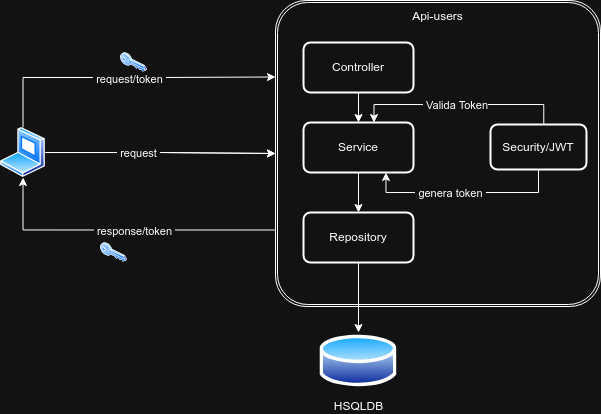

The diagram above was exported from draw.io. Its source (the exported page's mxGraphModel, read from the mxfile embedded in the PNG):
<mxGraphModel dx="953" dy="581" grid="1" gridSize="10" guides="1" tooltips="1" connect="1" arrows="1" fold="1" page="1" pageScale="1" pageWidth="827" pageHeight="1169" math="0" shadow="0">
  <root>
    <mxCell id="0" />
    <mxCell id="1" parent="0" />
    <mxCell id="3UpZaJuxysTplY4iz5Pw-49" style="edgeStyle=orthogonalEdgeStyle;rounded=0;orthogonalLoop=1;jettySize=auto;html=1;exitX=0;exitY=0.75;exitDx=0;exitDy=0;entryX=0.5;entryY=1;entryDx=0;entryDy=0;" edge="1" parent="1" source="3UpZaJuxysTplY4iz5Pw-38" target="3UpZaJuxysTplY4iz5Pw-29">
      <mxGeometry relative="1" as="geometry" />
    </mxCell>
    <mxCell id="3UpZaJuxysTplY4iz5Pw-50" value="&amp;nbsp;response/token&amp;nbsp;" style="edgeLabel;html=1;align=center;verticalAlign=middle;resizable=0;points=[];" vertex="1" connectable="0" parent="3UpZaJuxysTplY4iz5Pw-49">
      <mxGeometry x="0.1176" y="1" relative="1" as="geometry">
        <mxPoint x="29" as="offset" />
      </mxGeometry>
    </mxCell>
    <mxCell id="3UpZaJuxysTplY4iz5Pw-38" value="Api-users" style="shape=ext;double=1;rounded=1;whiteSpace=wrap;html=1;arcSize=10;verticalAlign=top;" vertex="1" parent="1">
      <mxGeometry x="385" y="248" width="325" height="306" as="geometry" />
    </mxCell>
    <mxCell id="3UpZaJuxysTplY4iz5Pw-56" style="edgeStyle=orthogonalEdgeStyle;rounded=0;orthogonalLoop=1;jettySize=auto;html=1;" edge="1" parent="1" source="3UpZaJuxysTplY4iz5Pw-29" target="3UpZaJuxysTplY4iz5Pw-38">
      <mxGeometry relative="1" as="geometry" />
    </mxCell>
    <mxCell id="3UpZaJuxysTplY4iz5Pw-57" style="edgeStyle=orthogonalEdgeStyle;rounded=0;orthogonalLoop=1;jettySize=auto;html=1;entryX=0;entryY=0.25;entryDx=0;entryDy=0;exitX=0.5;exitY=0;exitDx=0;exitDy=0;" edge="1" parent="1" source="3UpZaJuxysTplY4iz5Pw-29" target="3UpZaJuxysTplY4iz5Pw-38">
      <mxGeometry relative="1" as="geometry">
        <Array as="points">
          <mxPoint x="133" y="325" />
          <mxPoint x="270" y="325" />
        </Array>
      </mxGeometry>
    </mxCell>
    <mxCell id="3UpZaJuxysTplY4iz5Pw-58" value="&amp;nbsp;request/token&amp;nbsp;" style="edgeLabel;html=1;align=center;verticalAlign=middle;resizable=0;points=[];" vertex="1" connectable="0" parent="3UpZaJuxysTplY4iz5Pw-57">
      <mxGeometry x="0.0328" y="-2" relative="1" as="geometry">
        <mxPoint as="offset" />
      </mxGeometry>
    </mxCell>
    <mxCell id="3UpZaJuxysTplY4iz5Pw-29" value="" style="image;aspect=fixed;perimeter=ellipsePerimeter;html=1;align=center;shadow=0;dashed=0;spacingTop=3;image=img/lib/active_directory/laptop_client.svg;" vertex="1" parent="1">
      <mxGeometry x="110" y="375" width="45" height="50" as="geometry" />
    </mxCell>
    <mxCell id="3UpZaJuxysTplY4iz5Pw-43" style="edgeStyle=orthogonalEdgeStyle;rounded=0;orthogonalLoop=1;jettySize=auto;html=1;entryX=0.5;entryY=0;entryDx=0;entryDy=0;" edge="1" parent="1" source="3UpZaJuxysTplY4iz5Pw-32" target="3UpZaJuxysTplY4iz5Pw-33">
      <mxGeometry relative="1" as="geometry" />
    </mxCell>
    <mxCell id="3UpZaJuxysTplY4iz5Pw-32" value="Controller" style="rounded=1;whiteSpace=wrap;html=1;absoluteArcSize=1;arcSize=14;strokeWidth=2;" vertex="1" parent="1">
      <mxGeometry x="413" y="290" width="110" height="50" as="geometry" />
    </mxCell>
    <mxCell id="3UpZaJuxysTplY4iz5Pw-44" style="edgeStyle=orthogonalEdgeStyle;rounded=0;orthogonalLoop=1;jettySize=auto;html=1;entryX=0.5;entryY=0;entryDx=0;entryDy=0;" edge="1" parent="1" source="3UpZaJuxysTplY4iz5Pw-33" target="3UpZaJuxysTplY4iz5Pw-34">
      <mxGeometry relative="1" as="geometry" />
    </mxCell>
    <mxCell id="3UpZaJuxysTplY4iz5Pw-33" value="Service" style="rounded=1;whiteSpace=wrap;html=1;absoluteArcSize=1;arcSize=14;strokeWidth=2;" vertex="1" parent="1">
      <mxGeometry x="413" y="370" width="110" height="50" as="geometry" />
    </mxCell>
    <mxCell id="3UpZaJuxysTplY4iz5Pw-41" style="edgeStyle=orthogonalEdgeStyle;rounded=0;orthogonalLoop=1;jettySize=auto;html=1;" edge="1" parent="1" source="3UpZaJuxysTplY4iz5Pw-34" target="3UpZaJuxysTplY4iz5Pw-37">
      <mxGeometry relative="1" as="geometry" />
    </mxCell>
    <mxCell id="3UpZaJuxysTplY4iz5Pw-34" value="Repository" style="rounded=1;whiteSpace=wrap;html=1;absoluteArcSize=1;arcSize=14;strokeWidth=2;" vertex="1" parent="1">
      <mxGeometry x="413" y="460" width="110" height="50" as="geometry" />
    </mxCell>
    <mxCell id="3UpZaJuxysTplY4iz5Pw-37" value="HSQLDB" style="image;aspect=fixed;perimeter=ellipsePerimeter;html=1;align=center;shadow=0;dashed=0;spacingTop=3;image=img/lib/active_directory/database.svg;" vertex="1" parent="1">
      <mxGeometry x="429.48" y="580" width="77.03" height="57" as="geometry" />
    </mxCell>
    <mxCell id="3UpZaJuxysTplY4iz5Pw-40" style="edgeStyle=orthogonalEdgeStyle;rounded=0;orthogonalLoop=1;jettySize=auto;html=1;" edge="1" parent="1" source="3UpZaJuxysTplY4iz5Pw-29" target="3UpZaJuxysTplY4iz5Pw-38">
      <mxGeometry relative="1" as="geometry" />
    </mxCell>
    <mxCell id="3UpZaJuxysTplY4iz5Pw-48" value="&amp;nbsp;request&amp;nbsp;" style="edgeLabel;html=1;align=center;verticalAlign=middle;resizable=0;points=[];" vertex="1" connectable="0" parent="3UpZaJuxysTplY4iz5Pw-40">
      <mxGeometry x="-0.1974" y="-1" relative="1" as="geometry">
        <mxPoint as="offset" />
      </mxGeometry>
    </mxCell>
    <mxCell id="3UpZaJuxysTplY4iz5Pw-52" style="edgeStyle=orthogonalEdgeStyle;rounded=0;orthogonalLoop=1;jettySize=auto;html=1;entryX=0.75;entryY=1;entryDx=0;entryDy=0;exitX=0.5;exitY=1;exitDx=0;exitDy=0;" edge="1" parent="1" source="3UpZaJuxysTplY4iz5Pw-46" target="3UpZaJuxysTplY4iz5Pw-33">
      <mxGeometry relative="1" as="geometry">
        <Array as="points" />
      </mxGeometry>
    </mxCell>
    <mxCell id="3UpZaJuxysTplY4iz5Pw-53" value="&amp;nbsp;genera token&amp;nbsp;" style="edgeLabel;html=1;align=center;verticalAlign=middle;resizable=0;points=[];" vertex="1" connectable="0" parent="3UpZaJuxysTplY4iz5Pw-52">
      <mxGeometry x="0.1453" y="1" relative="1" as="geometry">
        <mxPoint as="offset" />
      </mxGeometry>
    </mxCell>
    <mxCell id="3UpZaJuxysTplY4iz5Pw-46" value="Security/JWT" style="whiteSpace=wrap;html=1;rounded=1;absoluteArcSize=1;arcSize=14;strokeWidth=2;" vertex="1" parent="1">
      <mxGeometry x="600" y="372" width="96" height="45" as="geometry" />
    </mxCell>
    <mxCell id="3UpZaJuxysTplY4iz5Pw-54" style="edgeStyle=orthogonalEdgeStyle;rounded=0;orthogonalLoop=1;jettySize=auto;html=1;entryX=0.641;entryY=0.001;entryDx=0;entryDy=0;entryPerimeter=0;exitX=0.555;exitY=-0.013;exitDx=0;exitDy=0;exitPerimeter=0;" edge="1" parent="1" source="3UpZaJuxysTplY4iz5Pw-46" target="3UpZaJuxysTplY4iz5Pw-33">
      <mxGeometry relative="1" as="geometry" />
    </mxCell>
    <mxCell id="3UpZaJuxysTplY4iz5Pw-55" value="&amp;nbsp;Valida Token" style="edgeLabel;html=1;align=center;verticalAlign=middle;resizable=0;points=[];" vertex="1" connectable="0" parent="3UpZaJuxysTplY4iz5Pw-54">
      <mxGeometry x="0.0481" y="1" relative="1" as="geometry">
        <mxPoint as="offset" />
      </mxGeometry>
    </mxCell>
    <mxCell id="3UpZaJuxysTplY4iz5Pw-59" value="" style="image;aspect=fixed;perimeter=ellipsePerimeter;html=1;align=center;shadow=0;dashed=0;spacingTop=3;image=img/lib/active_directory/key.svg;" vertex="1" parent="1">
      <mxGeometry x="210" y="490" width="27.03" height="20" as="geometry" />
    </mxCell>
    <mxCell id="3UpZaJuxysTplY4iz5Pw-60" value="" style="image;aspect=fixed;perimeter=ellipsePerimeter;html=1;align=center;shadow=0;dashed=0;spacingTop=3;image=img/lib/active_directory/key.svg;" vertex="1" parent="1">
      <mxGeometry x="230" y="300" width="27.03" height="20" as="geometry" />
    </mxCell>
  </root>
</mxGraphModel>